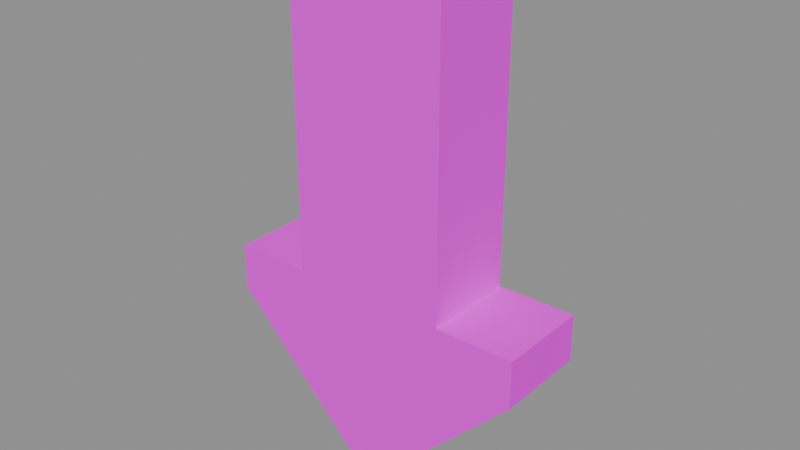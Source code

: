 # Source: arrow.blend  (saved by Blender 5.1.30; exported with 4.5.12 LTS)
import bpy
from mathutils import Matrix  # noqa: F401  (used for matrix-valued properties, if any)

bpy.ops.wm.read_factory_settings(use_empty=True)
scene = bpy.context.scene
scene.name = 'Scene'

# ---- images (referenced by path relative to the original .blend; pixels are not part of the script)
import os
ASSET_DIR = os.environ.get("B2B_ASSET_DIR", "")  # directory of the original .blend (textures are referenced by path, not embedded)
HERE = os.path.dirname(os.path.abspath(__file__))  # packed textures are extracted next to this script under _unpacked/

def load_image(name, relpath, width, height, colorspace="sRGB"):
    """Load a texture the original file referenced (path relative to the .blend, or extracted next to this script)."""
    p = next((c for c in (os.path.join(HERE, relpath), os.path.join(ASSET_DIR, relpath)) if relpath and os.path.exists(c)), "")
    if p:
        img = bpy.data.images.load(p, check_existing=True)
        img.name = name
    else:  # same state as the original file: an image datablock whose file is absent (Cycles renders it pink)
        img = bpy.data.images.new(name, width, height)
        img.source = "FILE"
        img.filepath = "//" + (relpath or name)
    img.colorspace_settings.name = colorspace
    return img
img_aap_color_palette_png = load_image('aap color palette.png', 'aap color palette.png', 1024, 1024, 'sRGB')

# ---- materials (node trees are filled in below, after node groups)
mat_material = bpy.data.materials.new('Material')
mat_material.diffuse_color = (0.001518, 0.2542, 0.6376, 1.0)
mat_material.roughness = 1.0
mat_material.specular_intensity = 0.0

# ---- material node trees
mat_material.use_nodes = True; mat_material.node_tree.nodes.clear()
_N = mat_material.node_tree.nodes; _L = mat_material.node_tree.links
n0 = _N.new('ShaderNodeBsdfPrincipled'); n0.name = 'Principled BSDF'; n0.location = (-200, 100)
n0.inputs[2].default_value = 1.0
n0.inputs[13].default_value = 0.0
n0.inputs[27].default_value = (0.0, 0.0, 0.0, 1.0)
n0.inputs[28].default_value = 1.0
n1 = _N.new('ShaderNodeOutputMaterial'); n1.name = 'Material Output'; n1.location = (200, 100)
n2 = _N.new('ShaderNodeNormalMap'); n2.name = 'Normal Map'; n2.location = (-600, -600)
n2.label = 'Normal/Map'
n2.inputs[0].default_value = 0.0
n3 = _N.new('ShaderNodeTexImage'); n3.name = 'Image Texture'; n3.location = (-600, 300)
n3.image = img_aap_color_palette_png
_L.new(n0.outputs[0], n1.inputs[0])
_L.new(n2.outputs[0], n0.inputs[5])
_L.new(n3.outputs[0], n0.inputs[0])
n1.is_active_output = True

# ---- meshes
me_cube_043 = bpy.data.meshes.new('Cube.043')
me_cube_043.from_pydata([(-0.5, 0.2, 0.0), (-0.5, 0.2, 0.3), (0.5, 0.2, 0.0), (0.5, 0.2, 0.3), (0.0, 0.2, 0.0), (0.0, 0.2, 0.3), (0.0, -0.8, 0.0), (0.0, -0.8, 0.3), (0.0, -0.1333, 0.3), (0.0, -0.4667, 0.3), (0.0, -0.1333, 0.0), (0.0, -0.4667, 0.0), (-0.25, 0.2, 0.0), (-0.25, -0.8, 0.3), (-0.25, 0.2, 0.3), (-0.25, -0.8, 0.0), (-0.25, -0.1333, 0.0), (-0.25, -0.4667, 0.0), (-0.25, -0.1333, 0.3), (-0.25, -0.4667, 0.3), (0.25, 0.2, 0.3), (0.25, -0.8, 0.0), (0.25, 0.2, 0.0), (0.25, -0.8, 0.3), (0.25, -0.1333, 0.3), (0.25, -0.4667, 0.3), (0.25, -0.1333, 0.0), (0.25, -0.4667, 0.0), (-0.5, 0.35, 0.0), (-0.5, 0.35, 0.3), (0.5, 0.35, 0.0), (0.5, 0.35, 0.3), (0.0, 0.85, 0.0), (0.0, 0.85, 0.3), (-0.25, 0.6, 0.0), (-0.25, 0.6, 0.3), (0.25, 0.6, 0.3), (0.25, 0.6, 0.0)], [], [(1, 14, 35, 29), (25, 9, 7, 23), (17, 11, 6, 15), (21, 23, 7, 6), (22, 4, 32, 37), (12, 4, 10, 16), (16, 10, 11, 17), (20, 5, 8, 24), (24, 8, 9, 25), (8, 18, 19, 9), (5, 14, 18, 8), (20, 3, 31, 36), (9, 19, 13, 7), (6, 7, 13, 15), (10, 26, 27, 11), (4, 22, 26, 10), (11, 27, 21, 6), (2, 22, 37, 30), (37, 36, 31, 30), (34, 35, 33, 32), (28, 29, 35, 34), (32, 33, 36, 37), (5, 20, 36, 33), (3, 2, 30, 31), (14, 5, 33, 35), (0, 1, 29, 28), (4, 12, 34, 32), (12, 0, 28, 34), (1, 0, 12, 14), (18, 14, 12, 16), (19, 18, 16, 17), (15, 13, 19, 17), (20, 22, 2, 3), (26, 22, 20, 24), (27, 26, 24, 25), (23, 21, 27, 25)])
me_cube_043.polygons.foreach_set('use_smooth', [True] * 36)
_k = set([(0, 1), (0, 12), (0, 28), (1, 14), (1, 29), (2, 3), (2, 22), (2, 30), (3, 20), (3, 31), (6, 15), (6, 21), (7, 13), (7, 23), (12, 14), (12, 16), (13, 15), (13, 19), (14, 18), (15, 17), (16, 17), (18, 19), (20, 22), (20, 24), (21, 23), (21, 27), (22, 26), (23, 25), (24, 25), (26, 27), (28, 29), (28, 34), (29, 35), (30, 31), (30, 37), (31, 36), (32, 33), (32, 34), (32, 37), (33, 35), (33, 36)])
me_cube_043.attributes.new('sharp_edge', 'BOOLEAN', 'EDGE').data.foreach_set('value', [ (min(e.vertices), max(e.vertices)) in _k for e in me_cube_043.edges])
_uv = me_cube_043.uv_layers.new(name='UVMap')
_uv.uv.foreach_set('vector', [0.06198, 0.188, 0.06198, 0.188, 0.06198, 0.188, 0.06198, 0.188, 0.06198, 0.188, 0.06198, 0.188, 0.06198, 0.188, 0.06198, 0.188, 0.06198, 0.188, 0.06198, 0.188, 0.06198, 0.188, 0.06198, 0.188, 0.06198, 0.188, 0.06198, 0.188, 0.06198, 0.188, 0.06198, 0.188, 0.06198, 0.188, 0.06198, 0.188, 0.06198, 0.188, 0.06198, 0.188, 0.06198, 0.188, 0.06198, 0.188, 0.06198, 0.188, 0.06198, 0.188, 0.06198, 0.188, 0.06198, 0.188, 0.06198, 0.188, 0.06198, 0.188, 0.06198, 0.188, 0.06198, 0.188, 0.06198, 0.188, 0.06198, 0.188, 0.06198, 0.188, 0.06198, 0.188, 0.06198, 0.188, 0.06198, 0.188, 0.06198, 0.188, 0.06198, 0.188, 0.06198, 0.188, 0.06198, 0.188, 0.06198, 0.188, 0.06198, 0.188, 0.06198, 0.188, 0.06198, 0.188, 0.06198, 0.188, 0.06198, 0.188, 0.06198, 0.188, 0.06198, 0.188, 0.06198, 0.188, 0.06198, 0.188, 0.06198, 0.188, 0.06198, 0.188, 0.06198, 0.188, 0.06198, 0.188, 0.06198, 0.188, 0.06198, 0.188, 0.06198, 0.188, 0.06198, 0.188, 0.06198, 0.188, 0.06198, 0.188, 0.06198, 0.188, 0.06198, 0.188, 0.06198, 0.188, 0.06198, 0.188, 0.06198, 0.188, 0.06198, 0.188, 0.06198, 0.188, 0.06198, 0.188, 0.06198, 0.188, 0.06198, 0.188, 0.06198, 0.188, 0.06198, 0.188, 0.06198, 0.188, 0.06198, 0.188, 0.06198, 0.188, 0.06198, 0.188, 0.06198, 0.188, 0.06198, 0.188, 0.06198, 0.188, 0.06198, 0.188, 0.06198, 0.188, 0.06198, 0.188, 0.06198, 0.188, 0.06198, 0.188, 0.06198, 0.188, 0.06198, 0.188, 0.06198, 0.188, 0.06198, 0.188, 0.06198, 0.188, 0.06198, 0.188, 0.06198, 0.188, 0.06198, 0.188, 0.06198, 0.188, 0.06198, 0.188, 0.06198, 0.188, 0.06198, 0.188, 0.06198, 0.188, 0.06198, 0.188, 0.06198, 0.188, 0.06198, 0.188, 0.06198, 0.188, 0.06198, 0.188, 0.06198, 0.188, 0.06198, 0.188, 0.06198, 0.188, 0.06198, 0.188, 0.06198, 0.188, 0.06198, 0.188, 0.06198, 0.188, 0.06198, 0.188, 0.06198, 0.188, 0.06198, 0.188, 0.06198, 0.188, 0.06198, 0.188, 0.06198, 0.188, 0.06198, 0.188, 0.06198, 0.188, 0.06198, 0.188, 0.06198, 0.188, 0.06198, 0.188, 0.06198, 0.188, 0.06198, 0.188, 0.06198, 0.188, 0.06198, 0.188, 0.06198, 0.188, 0.06198, 0.188, 0.06198, 0.188, 0.06198, 0.188, 0.06198, 0.188, 0.06198, 0.188, 0.06198, 0.188, 0.06198, 0.188, 0.06198, 0.188, 0.06198, 0.188, 0.06198, 0.188, 0.06198, 0.188, 0.06198, 0.188, 0.06198, 0.188, 0.06198, 0.188, 0.06198, 0.188, 0.06198, 0.188, 0.06198, 0.188, 0.06198, 0.188, 0.06198, 0.188])
me_cube_043.materials.append(mat_material)
me_cube_043.update()
me_cube_043.normals_split_custom_set([tuple(v) for v in zip(*[iter([0.0, 0.0, 1.0, -3.784e-08, 0.0, 1.0, -8.515e-08, 0.0, 1.0, 0.0, 0.0, 1.0, 0.0, 0.0, 1.0, 0.0, 0.0, 1.0, 0.0, 0.0, 1.0, 0.0, 0.0, 1.0, 0.0, 0.0, -1.0, 0.0, 0.0, -1.0, 0.0, 0.0, -1.0, 0.0, 0.0, -1.0, 0.0, -1.0, 0.0, 0.0, -1.0, 0.0, 0.0, -1.0, 0.0, 0.0, -1.0, 0.0, 0.0, 0.0, -1.0, 0.0, 0.0, -1.0, 0.0, 0.0, -1.0, 0.0, 0.0, -1.0, 0.0, 0.0, -1.0, 0.0, 0.0, -1.0, 0.0, 0.0, -1.0, 0.0, 0.0, -1.0, 0.0, 0.0, -1.0, 0.0, 0.0, -1.0, 0.0, 0.0, -1.0, 0.0, 0.0, -1.0, 3.784e-08, 0.0, 1.0, 0.0, 0.0, 1.0, 0.0, 0.0, 1.0, 0.0, 0.0, 1.0, 0.0, 0.0, 1.0, 0.0, 0.0, 1.0, 0.0, 0.0, 1.0, 0.0, 0.0, 1.0, 0.0, 0.0, 1.0, 0.0, 0.0, 1.0, 0.0, 0.0, 1.0, 0.0, 0.0, 1.0, 0.0, 0.0, 1.0, -3.784e-08, 0.0, 1.0, 0.0, 0.0, 1.0, 0.0, 0.0, 1.0, 3.784e-08, 0.0, 1.0, 0.0, 0.0, 1.0, 0.0, 0.0, 1.0, 8.515e-08, 0.0, 1.0, 0.0, 0.0, 1.0, 0.0, 0.0, 1.0, 0.0, 0.0, 1.0, 0.0, 0.0, 1.0, 0.0, -1.0, 0.0, 0.0, -1.0, 0.0, 0.0, -1.0, 0.0, 0.0, -1.0, 0.0, 0.0, 0.0, -1.0, 0.0, 0.0, -1.0, 0.0, 0.0, -1.0, 0.0, 0.0, -1.0, 0.0, 0.0, -1.0, 0.0, 0.0, -1.0, 0.0, 0.0, -1.0, 0.0, 0.0, -1.0, 0.0, 0.0, -1.0, 0.0, 0.0, -1.0, 0.0, 0.0, -1.0, 0.0, 0.0, -1.0, 0.0, 0.0, -1.0, 0.0, 0.0, -1.0, 0.0, 0.0, -1.0, 0.0, 0.0, -1.0, 0.7071, 0.7071, 0.0, 0.7071, 0.7071, 0.0, 0.7071, 0.7071, 0.0, 0.7071, 0.7071, 0.0, -0.7071, 0.7071, 0.0, -0.7071, 0.7071, 0.0, -0.7071, 0.7071, 0.0, -0.7071, 0.7071, 0.0, -0.7071, 0.7071, 0.0, -0.7071, 0.7071, 0.0, -0.7071, 0.7071, 0.0, -0.7071, 0.7071, 0.0, 0.7071, 0.7071, 0.0, 0.7071, 0.7071, 0.0, 0.7071, 0.7071, 0.0, 0.7071, 0.7071, 0.0, 0.0, 0.0, 1.0, 3.784e-08, 0.0, 1.0, 8.515e-08, 0.0, 1.0, 0.0, 0.0, 1.0, 1.0, 0.0, 0.0, 1.0, 0.0, 0.0, 1.0, 0.0, 0.0, 1.0, 0.0, 0.0, -3.784e-08, 0.0, 1.0, 0.0, 0.0, 1.0, 0.0, 0.0, 1.0, -8.515e-08, 0.0, 1.0, -1.0, 0.0, 0.0, -1.0, 0.0, 0.0, -1.0, 0.0, 0.0, -1.0, 0.0, 0.0, 0.0, 0.0, -1.0, 0.0, 0.0, -1.0, 0.0, 0.0, -1.0, 0.0, 0.0, -1.0, 0.0, 0.0, -1.0, 0.0, 0.0, -1.0, 0.0, 0.0, -1.0, 0.0, 0.0, -1.0, 0.0, -1.0, 0.0, 0.0, -1.0, 0.0, 0.0, -1.0, 0.0, 0.0, -1.0, 0.0, -1.0, 0.0, 0.0, -1.0, 0.0, 0.0, -1.0, 0.0, 0.0, -1.0, 0.0, 0.0, -1.0, 0.0, 0.0, -1.0, 0.0, 0.0, -1.0, 0.0, 0.0, -1.0, 0.0, 0.0, -1.0, 0.0, 0.0, -1.0, 0.0, 0.0, -1.0, 0.0, 0.0, -1.0, 0.0, 0.0, 0.0, -1.0, 0.0, 0.0, -1.0, 0.0, 0.0, -1.0, 0.0, 0.0, -1.0, 0.0, 1.0, 0.0, 0.0, 1.0, 0.0, 0.0, 1.0, 0.0, 0.0, 1.0, 0.0, 0.0, 1.0, 0.0, 0.0, 1.0, 0.0, 0.0, 1.0, 0.0, 0.0, 1.0, 0.0, 0.0, 1.0, 0.0, 0.0, 1.0, 0.0, 0.0, 1.0, 0.0, 0.0, 1.0, 0.0, 0.0])] * 3)])

# ---- objects
ob_arrow = bpy.data.objects.new('Arrow', me_cube_043)
ob_arrow_1 = bpy.data.objects.new('arrow', None)

# ---- transforms, parenting, visibility, modifiers, constraints
ob_arrow.parent = ob_arrow_1
ob_arrow.location = (0.0, 0.15, 0.85)
ob_arrow.rotation_euler = (1.571, -3.142, 4.019e-14)
ob_arrow.color = (0.8, 0.8, 0.8, 1.0)
ob_arrow_1.location = (0.0, 0.0, 0.0)
ob_arrow_1.empty_display_size = 0.5

# ---- collection membership
scene.collection.objects.link(ob_arrow)
scene.collection.objects.link(ob_arrow_1)

# ---- scene / render settings (as saved in the file)
scene.frame_start = 1; scene.frame_end = 250; scene.frame_set(1)
scene.render.engine = 'BLENDER_EEVEE_NEXT'
scene.render.fps = 30
scene.render.bake_bias = 0.0
scene.render.bake_samples = 0
scene.cycles.sampling_pattern = 'TABULATED_SOBOL'
scene.eevee.use_volume_custom_range = False
bpy.context.view_layer.update()

# ---- added for rendering (the .blend has no active camera and no usable light): camera, sun + grey world if the file has none
cam_auto = bpy.data.cameras.new('AutoCamera')
cam_auto.lens = 50.0
cam_auto.sensor_width = 36.0
cam_auto.clip_end = 1000.0
ob_auto_camera = bpy.data.objects.new('AutoCamera', cam_auto)
scene.collection.objects.link(ob_auto_camera)
ob_auto_camera.location = (1.80656, -2.16787, 2.27025)
ob_auto_camera.rotation_euler = (1.09748, -7.21219e-08, 0.694738)
scene.camera = ob_auto_camera
light_auto_sun = bpy.data.lights.new('AutoSun', 'SUN')
light_auto_sun.energy = 3.0
light_auto_sun.angle = 0.0523599
ob_auto_sun = bpy.data.objects.new('AutoSun', light_auto_sun)
scene.collection.objects.link(ob_auto_sun)
ob_auto_sun.rotation_euler = (0.872665, 0.174533, 0.523599)
if scene.world is None:
    world_auto = bpy.data.worlds.new('AutoWorld')
    world_auto.color = (0.3, 0.3, 0.3)
    scene.world = world_auto
bpy.context.view_layer.update()
